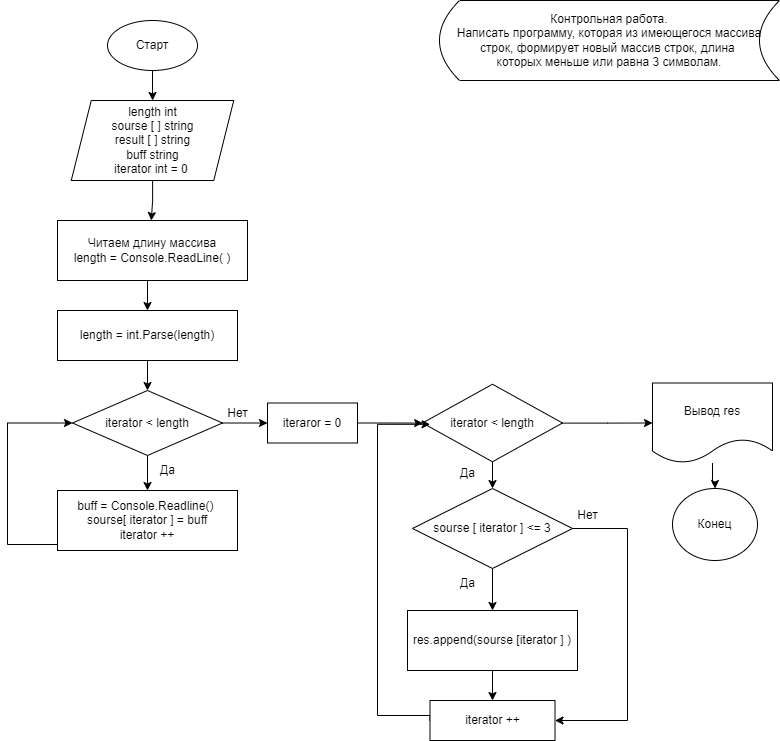

The diagram above was exported from draw.io. Its source (the exported page's mxGraphModel, read from the mxfile embedded in the PNG):
<mxGraphModel dx="1622" dy="1149" grid="1" gridSize="10" guides="1" tooltips="1" connect="1" arrows="1" fold="1" page="1" pageScale="1" pageWidth="827" pageHeight="1169" math="0" shadow="0">
  <root>
    <mxCell id="0" />
    <mxCell id="1" parent="0" />
    <mxCell id="WVe4ZlbfcuNEBvvbjvip-3" value="" style="edgeStyle=orthogonalEdgeStyle;rounded=0;orthogonalLoop=1;jettySize=auto;html=1;" parent="1" source="WVe4ZlbfcuNEBvvbjvip-1" target="WVe4ZlbfcuNEBvvbjvip-2" edge="1">
      <mxGeometry relative="1" as="geometry" />
    </mxCell>
    <mxCell id="WVe4ZlbfcuNEBvvbjvip-1" value="Старт" style="ellipse;whiteSpace=wrap;html=1;" parent="1" vertex="1">
      <mxGeometry x="136" y="30" width="90" height="50" as="geometry" />
    </mxCell>
    <mxCell id="WVe4ZlbfcuNEBvvbjvip-5" value="" style="edgeStyle=orthogonalEdgeStyle;rounded=0;orthogonalLoop=1;jettySize=auto;html=1;" parent="1" source="WVe4ZlbfcuNEBvvbjvip-2" edge="1">
      <mxGeometry relative="1" as="geometry">
        <mxPoint x="179.79999999999995" y="230.0528301886792" as="targetPoint" />
      </mxGeometry>
    </mxCell>
    <mxCell id="WVe4ZlbfcuNEBvvbjvip-2" value="length int&lt;br&gt;sourse [ ] string&lt;br&gt;result [ ] string&lt;br&gt;buff string&lt;br&gt;iterator int = 0&amp;nbsp;" style="shape=parallelogram;perimeter=parallelogramPerimeter;whiteSpace=wrap;html=1;fixedSize=1;" parent="1" vertex="1">
      <mxGeometry x="99.75" y="110" width="162.5" height="80" as="geometry" />
    </mxCell>
    <mxCell id="VzM3e1g5LRBQ7UhWH1ZI-2" value="Контрольная работа.&lt;br&gt;Написать программу, которая из имеющегося массива&lt;br&gt;строк, формирует новый массив строк, длина&amp;nbsp;&lt;br&gt;которых меньше или равна 3 символам." style="shape=dataStorage;whiteSpace=wrap;html=1;fixedSize=1;" parent="1" vertex="1">
      <mxGeometry x="468" y="10" width="340" height="80" as="geometry" />
    </mxCell>
    <mxCell id="opTLxlyqUSJCJBOiznw7-40" style="edgeStyle=orthogonalEdgeStyle;rounded=0;orthogonalLoop=1;jettySize=auto;html=1;exitX=0.5;exitY=1;exitDx=0;exitDy=0;entryX=0.5;entryY=0;entryDx=0;entryDy=0;" edge="1" parent="1" source="opTLxlyqUSJCJBOiznw7-1" target="opTLxlyqUSJCJBOiznw7-2">
      <mxGeometry relative="1" as="geometry" />
    </mxCell>
    <mxCell id="opTLxlyqUSJCJBOiznw7-1" value="Читаем длину массива&lt;br&gt;length = Console.ReadLine( )" style="rounded=0;whiteSpace=wrap;html=1;" vertex="1" parent="1">
      <mxGeometry x="86" y="230" width="190" height="60" as="geometry" />
    </mxCell>
    <mxCell id="opTLxlyqUSJCJBOiznw7-5" value="" style="edgeStyle=orthogonalEdgeStyle;rounded=0;orthogonalLoop=1;jettySize=auto;html=1;" edge="1" parent="1" source="opTLxlyqUSJCJBOiznw7-2" target="opTLxlyqUSJCJBOiznw7-4">
      <mxGeometry relative="1" as="geometry" />
    </mxCell>
    <mxCell id="opTLxlyqUSJCJBOiznw7-2" value="length = int.Parse(length)" style="rounded=0;whiteSpace=wrap;html=1;" vertex="1" parent="1">
      <mxGeometry x="86" y="320" width="180" height="50" as="geometry" />
    </mxCell>
    <mxCell id="opTLxlyqUSJCJBOiznw7-10" value="" style="edgeStyle=orthogonalEdgeStyle;rounded=0;orthogonalLoop=1;jettySize=auto;html=1;" edge="1" parent="1" source="opTLxlyqUSJCJBOiznw7-4" target="opTLxlyqUSJCJBOiznw7-9">
      <mxGeometry relative="1" as="geometry" />
    </mxCell>
    <mxCell id="opTLxlyqUSJCJBOiznw7-16" value="" style="edgeStyle=orthogonalEdgeStyle;rounded=0;orthogonalLoop=1;jettySize=auto;html=1;" edge="1" parent="1" source="opTLxlyqUSJCJBOiznw7-4" target="opTLxlyqUSJCJBOiznw7-15">
      <mxGeometry relative="1" as="geometry" />
    </mxCell>
    <mxCell id="opTLxlyqUSJCJBOiznw7-4" value="iterator &amp;lt; length" style="rhombus;whiteSpace=wrap;html=1;rounded=0;" vertex="1" parent="1">
      <mxGeometry x="101" y="400" width="150" height="65" as="geometry" />
    </mxCell>
    <mxCell id="opTLxlyqUSJCJBOiznw7-13" style="edgeStyle=orthogonalEdgeStyle;rounded=0;orthogonalLoop=1;jettySize=auto;html=1;exitX=0;exitY=0.5;exitDx=0;exitDy=0;entryX=0;entryY=0.5;entryDx=0;entryDy=0;" edge="1" parent="1" source="opTLxlyqUSJCJBOiznw7-9" target="opTLxlyqUSJCJBOiznw7-4">
      <mxGeometry relative="1" as="geometry">
        <Array as="points">
          <mxPoint x="36" y="554" />
          <mxPoint x="36" y="433" />
        </Array>
      </mxGeometry>
    </mxCell>
    <mxCell id="opTLxlyqUSJCJBOiznw7-9" value="buff = Console.Readline()&amp;nbsp;&lt;br&gt;sourse[ iterator ] = buff&lt;br&gt;iterator ++" style="rounded=0;whiteSpace=wrap;html=1;" vertex="1" parent="1">
      <mxGeometry x="86" y="500" width="180" height="60" as="geometry" />
    </mxCell>
    <mxCell id="opTLxlyqUSJCJBOiznw7-14" value="Да" style="text;html=1;align=center;verticalAlign=middle;resizable=0;points=[];autosize=1;strokeColor=none;fillColor=none;" vertex="1" parent="1">
      <mxGeometry x="176" y="465" width="40" height="30" as="geometry" />
    </mxCell>
    <mxCell id="opTLxlyqUSJCJBOiznw7-19" value="" style="edgeStyle=orthogonalEdgeStyle;rounded=0;orthogonalLoop=1;jettySize=auto;html=1;" edge="1" parent="1" source="opTLxlyqUSJCJBOiznw7-15" target="opTLxlyqUSJCJBOiznw7-18">
      <mxGeometry relative="1" as="geometry" />
    </mxCell>
    <mxCell id="opTLxlyqUSJCJBOiznw7-15" value="iteraror = 0" style="whiteSpace=wrap;html=1;rounded=0;" vertex="1" parent="1">
      <mxGeometry x="296" y="412.5" width="90" height="40" as="geometry" />
    </mxCell>
    <mxCell id="opTLxlyqUSJCJBOiznw7-17" value="Нет" style="text;html=1;align=center;verticalAlign=middle;resizable=0;points=[];autosize=1;strokeColor=none;fillColor=none;" vertex="1" parent="1">
      <mxGeometry x="246" y="408" width="40" height="30" as="geometry" />
    </mxCell>
    <mxCell id="opTLxlyqUSJCJBOiznw7-23" value="" style="edgeStyle=orthogonalEdgeStyle;rounded=0;orthogonalLoop=1;jettySize=auto;html=1;" edge="1" parent="1" source="opTLxlyqUSJCJBOiznw7-18" target="opTLxlyqUSJCJBOiznw7-22">
      <mxGeometry relative="1" as="geometry" />
    </mxCell>
    <mxCell id="opTLxlyqUSJCJBOiznw7-37" value="" style="edgeStyle=orthogonalEdgeStyle;rounded=0;orthogonalLoop=1;jettySize=auto;html=1;" edge="1" parent="1" source="opTLxlyqUSJCJBOiznw7-18" target="opTLxlyqUSJCJBOiznw7-36">
      <mxGeometry relative="1" as="geometry" />
    </mxCell>
    <mxCell id="opTLxlyqUSJCJBOiznw7-18" value="iterator &amp;lt; length" style="rhombus;whiteSpace=wrap;html=1;rounded=0;" vertex="1" parent="1">
      <mxGeometry x="451" y="393.75" width="140" height="77.5" as="geometry" />
    </mxCell>
    <mxCell id="opTLxlyqUSJCJBOiznw7-26" value="" style="edgeStyle=orthogonalEdgeStyle;rounded=0;orthogonalLoop=1;jettySize=auto;html=1;" edge="1" parent="1" source="opTLxlyqUSJCJBOiznw7-22" target="opTLxlyqUSJCJBOiznw7-25">
      <mxGeometry relative="1" as="geometry" />
    </mxCell>
    <mxCell id="opTLxlyqUSJCJBOiznw7-34" style="edgeStyle=orthogonalEdgeStyle;rounded=0;orthogonalLoop=1;jettySize=auto;html=1;exitX=1;exitY=0.5;exitDx=0;exitDy=0;entryX=1;entryY=0.5;entryDx=0;entryDy=0;" edge="1" parent="1" source="opTLxlyqUSJCJBOiznw7-22" target="opTLxlyqUSJCJBOiznw7-28">
      <mxGeometry relative="1" as="geometry">
        <Array as="points">
          <mxPoint x="656" y="538" />
          <mxPoint x="656" y="730" />
        </Array>
      </mxGeometry>
    </mxCell>
    <mxCell id="opTLxlyqUSJCJBOiznw7-22" value="sourse [ iterator ] &amp;lt;= 3" style="rhombus;whiteSpace=wrap;html=1;rounded=0;" vertex="1" parent="1">
      <mxGeometry x="441" y="498" width="160" height="80" as="geometry" />
    </mxCell>
    <mxCell id="opTLxlyqUSJCJBOiznw7-24" value="Да" style="text;html=1;align=center;verticalAlign=middle;resizable=0;points=[];autosize=1;strokeColor=none;fillColor=none;" vertex="1" parent="1">
      <mxGeometry x="476" y="468" width="40" height="30" as="geometry" />
    </mxCell>
    <mxCell id="opTLxlyqUSJCJBOiznw7-29" value="" style="edgeStyle=orthogonalEdgeStyle;rounded=0;orthogonalLoop=1;jettySize=auto;html=1;" edge="1" parent="1" source="opTLxlyqUSJCJBOiznw7-25" target="opTLxlyqUSJCJBOiznw7-28">
      <mxGeometry relative="1" as="geometry" />
    </mxCell>
    <mxCell id="opTLxlyqUSJCJBOiznw7-25" value="res.append(sourse [iterator ] )" style="whiteSpace=wrap;html=1;rounded=0;" vertex="1" parent="1">
      <mxGeometry x="436" y="620" width="170" height="60" as="geometry" />
    </mxCell>
    <mxCell id="opTLxlyqUSJCJBOiznw7-27" value="Да" style="text;html=1;align=center;verticalAlign=middle;resizable=0;points=[];autosize=1;strokeColor=none;fillColor=none;" vertex="1" parent="1">
      <mxGeometry x="476" y="578" width="40" height="30" as="geometry" />
    </mxCell>
    <mxCell id="opTLxlyqUSJCJBOiznw7-31" style="edgeStyle=orthogonalEdgeStyle;rounded=0;orthogonalLoop=1;jettySize=auto;html=1;exitX=0;exitY=0.5;exitDx=0;exitDy=0;entryX=0.054;entryY=0.517;entryDx=0;entryDy=0;entryPerimeter=0;" edge="1" parent="1" source="opTLxlyqUSJCJBOiznw7-28" target="opTLxlyqUSJCJBOiznw7-18">
      <mxGeometry relative="1" as="geometry">
        <Array as="points">
          <mxPoint x="406" y="725" />
          <mxPoint x="406" y="434" />
        </Array>
      </mxGeometry>
    </mxCell>
    <mxCell id="opTLxlyqUSJCJBOiznw7-28" value="iterator ++" style="whiteSpace=wrap;html=1;rounded=0;" vertex="1" parent="1">
      <mxGeometry x="458.5" y="710" width="125" height="40" as="geometry" />
    </mxCell>
    <mxCell id="opTLxlyqUSJCJBOiznw7-35" value="Нет" style="text;html=1;align=center;verticalAlign=middle;resizable=0;points=[];autosize=1;strokeColor=none;fillColor=none;" vertex="1" parent="1">
      <mxGeometry x="596" y="510" width="40" height="30" as="geometry" />
    </mxCell>
    <mxCell id="opTLxlyqUSJCJBOiznw7-39" value="" style="edgeStyle=orthogonalEdgeStyle;rounded=0;orthogonalLoop=1;jettySize=auto;html=1;" edge="1" parent="1" source="opTLxlyqUSJCJBOiznw7-36" target="opTLxlyqUSJCJBOiznw7-38">
      <mxGeometry relative="1" as="geometry" />
    </mxCell>
    <mxCell id="opTLxlyqUSJCJBOiznw7-36" value="Вывод res" style="shape=document;whiteSpace=wrap;html=1;boundedLbl=1;rounded=0;" vertex="1" parent="1">
      <mxGeometry x="681" y="392.5" width="120" height="80" as="geometry" />
    </mxCell>
    <mxCell id="opTLxlyqUSJCJBOiznw7-38" value="Конец" style="ellipse;whiteSpace=wrap;html=1;rounded=0;" vertex="1" parent="1">
      <mxGeometry x="701" y="498" width="85" height="72" as="geometry" />
    </mxCell>
  </root>
</mxGraphModel>